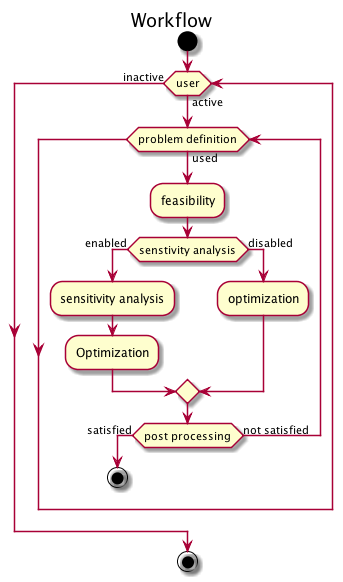

The diagram above was rendered by PlantUML. Its source (embedded in the PNG):
@startuml
title Workflow

start

while (user) is (active)

	while (problem definition) is (used)
		:feasibility;
		if (senstivity analysis) then (enabled)
			:sensitivity analysis;
			:Optimization;
		else (disabled)
			:optimization;
		endif

		if(post processing) then (satisfied) 
			stop
		else (not satisfied) 

		endif
		
	endwhile 

endwhile (inactive)


stop


@enduml